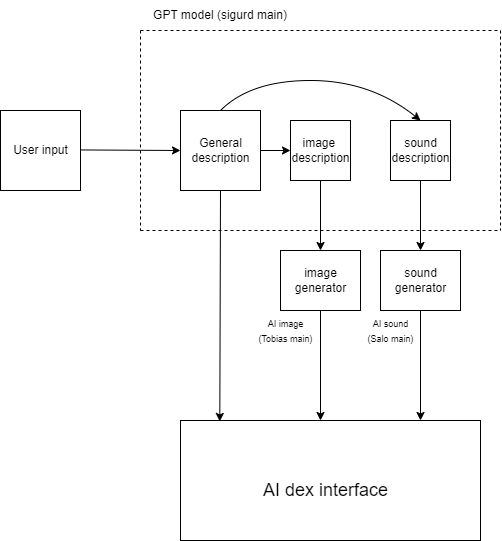

The diagram above was exported from draw.io. Its source (the exported page's mxGraphModel, read from the mxfile embedded in the PNG):
<mxGraphModel dx="1009" dy="542" grid="1" gridSize="10" guides="1" tooltips="1" connect="1" arrows="1" fold="1" page="1" pageScale="1" pageWidth="850" pageHeight="1100" math="0" shadow="0">
  <root>
    <mxCell id="0" />
    <mxCell id="1" parent="0" />
    <mxCell id="KrUhF1K8DrwEvhvdqPnf-1" value="" style="whiteSpace=wrap;html=1;aspect=fixed;" parent="1" vertex="1">
      <mxGeometry x="100" y="320" width="80" height="80" as="geometry" />
    </mxCell>
    <mxCell id="KrUhF1K8DrwEvhvdqPnf-4" value="" style="whiteSpace=wrap;html=1;aspect=fixed;" parent="1" vertex="1">
      <mxGeometry x="280" y="320" width="80" height="80" as="geometry" />
    </mxCell>
    <mxCell id="KrUhF1K8DrwEvhvdqPnf-5" value="" style="whiteSpace=wrap;html=1;aspect=fixed;" parent="1" vertex="1">
      <mxGeometry x="390" y="330" width="60" height="60" as="geometry" />
    </mxCell>
    <mxCell id="KrUhF1K8DrwEvhvdqPnf-6" value="" style="rounded=0;whiteSpace=wrap;html=1;" parent="1" vertex="1">
      <mxGeometry x="490" y="330" width="60" height="60" as="geometry" />
    </mxCell>
    <mxCell id="KrUhF1K8DrwEvhvdqPnf-7" value="" style="endArrow=classic;html=1;rounded=0;exitX=1;exitY=0.6;exitDx=0;exitDy=0;exitPerimeter=0;" parent="1" edge="1">
      <mxGeometry width="50" height="50" relative="1" as="geometry">
        <mxPoint x="180" y="359.44" as="sourcePoint" />
        <mxPoint x="280" y="360" as="targetPoint" />
      </mxGeometry>
    </mxCell>
    <mxCell id="KrUhF1K8DrwEvhvdqPnf-9" value="" style="endArrow=classic;html=1;rounded=0;entryX=0;entryY=0.5;entryDx=0;entryDy=0;exitX=1;exitY=0.5;exitDx=0;exitDy=0;" parent="1" source="KrUhF1K8DrwEvhvdqPnf-4" target="KrUhF1K8DrwEvhvdqPnf-5" edge="1">
      <mxGeometry width="50" height="50" relative="1" as="geometry">
        <mxPoint x="360" y="361.42857142857133" as="sourcePoint" />
        <mxPoint x="270" y="310" as="targetPoint" />
      </mxGeometry>
    </mxCell>
    <mxCell id="KrUhF1K8DrwEvhvdqPnf-12" value="" style="curved=1;endArrow=classic;html=1;rounded=0;exitX=0.5;exitY=0;exitDx=0;exitDy=0;entryX=0.5;entryY=0;entryDx=0;entryDy=0;" parent="1" source="KrUhF1K8DrwEvhvdqPnf-4" target="KrUhF1K8DrwEvhvdqPnf-6" edge="1">
      <mxGeometry width="50" height="50" relative="1" as="geometry">
        <mxPoint x="440" y="450" as="sourcePoint" />
        <mxPoint x="490" y="400" as="targetPoint" />
        <Array as="points">
          <mxPoint x="350" y="290" />
          <mxPoint x="470" y="290" />
        </Array>
      </mxGeometry>
    </mxCell>
    <mxCell id="KrUhF1K8DrwEvhvdqPnf-13" value="User input" style="text;html=1;align=center;verticalAlign=middle;resizable=0;points=[];autosize=1;strokeColor=none;fillColor=none;" parent="1" vertex="1">
      <mxGeometry x="100" y="345" width="80" height="30" as="geometry" />
    </mxCell>
    <mxCell id="KrUhF1K8DrwEvhvdqPnf-14" value="General&lt;div&gt;description&lt;/div&gt;" style="text;html=1;align=center;verticalAlign=middle;resizable=0;points=[];autosize=1;strokeColor=none;fillColor=none;" parent="1" vertex="1">
      <mxGeometry x="280" y="340" width="80" height="40" as="geometry" />
    </mxCell>
    <mxCell id="KrUhF1K8DrwEvhvdqPnf-15" value="image&amp;nbsp;&lt;div&gt;description&lt;/div&gt;" style="text;html=1;align=center;verticalAlign=middle;resizable=0;points=[];autosize=1;strokeColor=none;fillColor=none;" parent="1" vertex="1">
      <mxGeometry x="380" y="340" width="80" height="40" as="geometry" />
    </mxCell>
    <mxCell id="KrUhF1K8DrwEvhvdqPnf-16" value="sound&lt;div&gt;description&lt;/div&gt;" style="text;html=1;align=center;verticalAlign=middle;resizable=0;points=[];autosize=1;strokeColor=none;fillColor=none;" parent="1" vertex="1">
      <mxGeometry x="480" y="340" width="80" height="40" as="geometry" />
    </mxCell>
    <mxCell id="KrUhF1K8DrwEvhvdqPnf-17" value="" style="rounded=0;whiteSpace=wrap;html=1;" parent="1" vertex="1">
      <mxGeometry x="280" y="630" width="300" height="120" as="geometry" />
    </mxCell>
    <mxCell id="KrUhF1K8DrwEvhvdqPnf-18" value="" style="endArrow=classic;html=1;rounded=0;exitX=0.5;exitY=1;exitDx=0;exitDy=0;entryX=0.131;entryY=0.008;entryDx=0;entryDy=0;entryPerimeter=0;" parent="1" source="KrUhF1K8DrwEvhvdqPnf-4" target="KrUhF1K8DrwEvhvdqPnf-17" edge="1">
      <mxGeometry width="50" height="50" relative="1" as="geometry">
        <mxPoint x="310" y="450" as="sourcePoint" />
        <mxPoint x="360" y="400" as="targetPoint" />
      </mxGeometry>
    </mxCell>
    <mxCell id="KrUhF1K8DrwEvhvdqPnf-19" value="" style="rounded=0;whiteSpace=wrap;html=1;" parent="1" vertex="1">
      <mxGeometry x="380" y="460" width="80" height="60" as="geometry" />
    </mxCell>
    <mxCell id="KrUhF1K8DrwEvhvdqPnf-20" value="image&lt;div&gt;generator&lt;/div&gt;" style="text;html=1;align=center;verticalAlign=middle;resizable=0;points=[];autosize=1;strokeColor=none;fillColor=none;" parent="1" vertex="1">
      <mxGeometry x="385" y="470" width="70" height="40" as="geometry" />
    </mxCell>
    <mxCell id="KrUhF1K8DrwEvhvdqPnf-21" value="" style="rounded=0;whiteSpace=wrap;html=1;" parent="1" vertex="1">
      <mxGeometry x="480" y="460" width="80" height="60" as="geometry" />
    </mxCell>
    <mxCell id="KrUhF1K8DrwEvhvdqPnf-22" value="sound&lt;div&gt;generator&lt;/div&gt;" style="text;html=1;align=center;verticalAlign=middle;resizable=0;points=[];autosize=1;strokeColor=none;fillColor=none;" parent="1" vertex="1">
      <mxGeometry x="485" y="470" width="70" height="40" as="geometry" />
    </mxCell>
    <mxCell id="KrUhF1K8DrwEvhvdqPnf-23" value="" style="endArrow=classic;html=1;rounded=0;exitX=0.5;exitY=1;exitDx=0;exitDy=0;entryX=0.5;entryY=0;entryDx=0;entryDy=0;" parent="1" source="KrUhF1K8DrwEvhvdqPnf-5" target="KrUhF1K8DrwEvhvdqPnf-19" edge="1">
      <mxGeometry width="50" height="50" relative="1" as="geometry">
        <mxPoint x="460" y="560" as="sourcePoint" />
        <mxPoint x="510" y="510" as="targetPoint" />
      </mxGeometry>
    </mxCell>
    <mxCell id="KrUhF1K8DrwEvhvdqPnf-24" value="" style="endArrow=classic;html=1;rounded=0;exitX=0.5;exitY=1;exitDx=0;exitDy=0;" parent="1" source="KrUhF1K8DrwEvhvdqPnf-21" edge="1">
      <mxGeometry width="50" height="50" relative="1" as="geometry">
        <mxPoint x="460" y="560" as="sourcePoint" />
        <mxPoint x="520" y="630" as="targetPoint" />
      </mxGeometry>
    </mxCell>
    <mxCell id="KrUhF1K8DrwEvhvdqPnf-25" value="" style="endArrow=classic;html=1;rounded=0;exitX=0.5;exitY=1;exitDx=0;exitDy=0;entryX=0.5;entryY=0;entryDx=0;entryDy=0;" parent="1" source="KrUhF1K8DrwEvhvdqPnf-6" target="KrUhF1K8DrwEvhvdqPnf-21" edge="1">
      <mxGeometry width="50" height="50" relative="1" as="geometry">
        <mxPoint x="460" y="560" as="sourcePoint" />
        <mxPoint x="510" y="510" as="targetPoint" />
      </mxGeometry>
    </mxCell>
    <mxCell id="KrUhF1K8DrwEvhvdqPnf-26" value="" style="endArrow=classic;html=1;rounded=0;exitX=0.5;exitY=1;exitDx=0;exitDy=0;" parent="1" source="KrUhF1K8DrwEvhvdqPnf-19" edge="1">
      <mxGeometry width="50" height="50" relative="1" as="geometry">
        <mxPoint x="460" y="560" as="sourcePoint" />
        <mxPoint x="420" y="630" as="targetPoint" />
      </mxGeometry>
    </mxCell>
    <mxCell id="KrUhF1K8DrwEvhvdqPnf-27" value="&lt;font style=&quot;font-size: 18px;&quot;&gt;AI dex interface&lt;/font&gt;" style="text;html=1;align=center;verticalAlign=middle;resizable=0;points=[];autosize=1;strokeColor=none;fillColor=none;" parent="1" vertex="1">
      <mxGeometry x="350" y="680" width="150" height="40" as="geometry" />
    </mxCell>
    <mxCell id="KrUhF1K8DrwEvhvdqPnf-28" value="" style="endArrow=none;dashed=1;html=1;rounded=0;" parent="1" edge="1">
      <mxGeometry width="50" height="50" relative="1" as="geometry">
        <mxPoint x="240" y="440" as="sourcePoint" />
        <mxPoint x="600" y="440" as="targetPoint" />
      </mxGeometry>
    </mxCell>
    <mxCell id="KrUhF1K8DrwEvhvdqPnf-29" value="" style="endArrow=none;dashed=1;html=1;rounded=0;" parent="1" edge="1">
      <mxGeometry width="50" height="50" relative="1" as="geometry">
        <mxPoint x="240" y="240" as="sourcePoint" />
        <mxPoint x="600" y="240" as="targetPoint" />
      </mxGeometry>
    </mxCell>
    <mxCell id="KrUhF1K8DrwEvhvdqPnf-30" value="" style="endArrow=none;dashed=1;html=1;rounded=0;" parent="1" edge="1">
      <mxGeometry width="50" height="50" relative="1" as="geometry">
        <mxPoint x="240" y="240" as="sourcePoint" />
        <mxPoint x="240" y="440" as="targetPoint" />
      </mxGeometry>
    </mxCell>
    <mxCell id="KrUhF1K8DrwEvhvdqPnf-31" value="" style="endArrow=none;dashed=1;html=1;rounded=0;" parent="1" edge="1">
      <mxGeometry width="50" height="50" relative="1" as="geometry">
        <mxPoint x="600" y="240" as="sourcePoint" />
        <mxPoint x="600" y="440" as="targetPoint" />
      </mxGeometry>
    </mxCell>
    <mxCell id="KrUhF1K8DrwEvhvdqPnf-32" value="GPT model (sigurd main)" style="text;html=1;align=center;verticalAlign=middle;whiteSpace=wrap;rounded=0;" parent="1" vertex="1">
      <mxGeometry x="240" y="210" width="160" height="30" as="geometry" />
    </mxCell>
    <mxCell id="KrUhF1K8DrwEvhvdqPnf-33" value="&lt;font style=&quot;font-size: 9px;&quot;&gt;AI image&lt;/font&gt;&lt;div&gt;&lt;font style=&quot;font-size: 9px;&quot;&gt;(Tobias main)&lt;/font&gt;&lt;/div&gt;" style="text;html=1;align=center;verticalAlign=middle;resizable=0;points=[];autosize=1;strokeColor=none;fillColor=none;" parent="1" vertex="1">
      <mxGeometry x="345" y="520" width="80" height="40" as="geometry" />
    </mxCell>
    <mxCell id="KrUhF1K8DrwEvhvdqPnf-34" value="&lt;font style=&quot;font-size: 9px;&quot;&gt;AI sound&lt;/font&gt;&lt;div&gt;&lt;font style=&quot;font-size: 9px;&quot;&gt;(Salo main)&lt;/font&gt;&lt;/div&gt;" style="text;html=1;align=center;verticalAlign=middle;resizable=0;points=[];autosize=1;strokeColor=none;fillColor=none;" parent="1" vertex="1">
      <mxGeometry x="455" y="520" width="70" height="40" as="geometry" />
    </mxCell>
  </root>
</mxGraphModel>